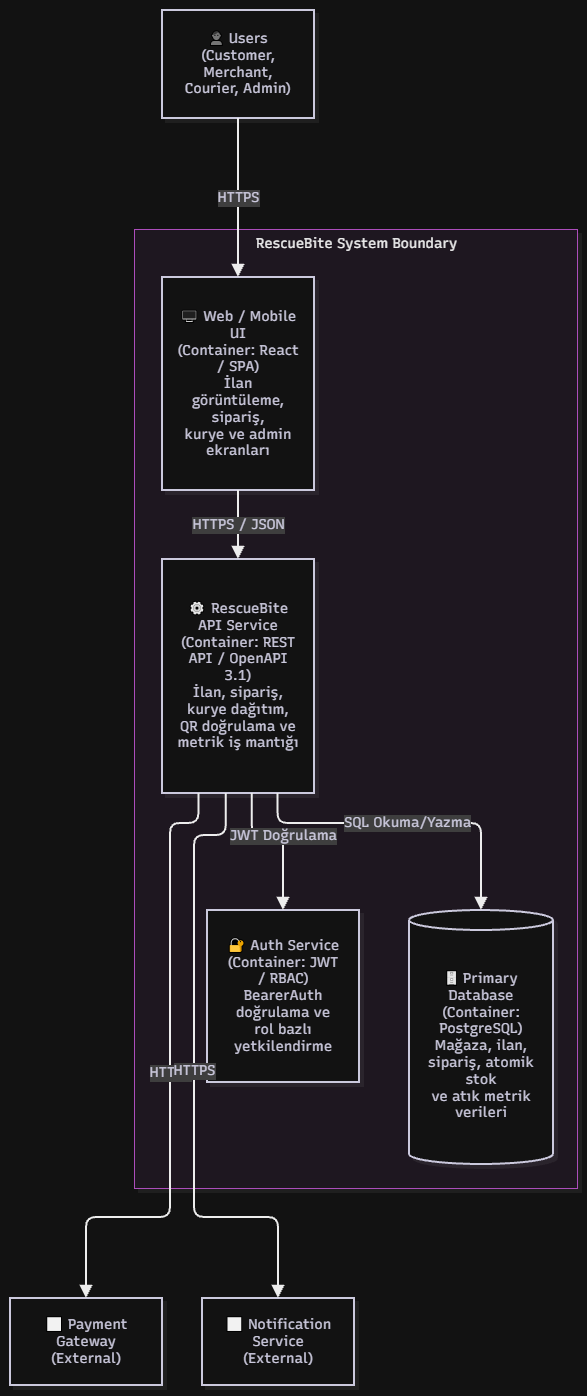

The diagram above was exported from draw.io. Its source (the exported page's mxGraphModel, read from the mxfile embedded in the PNG):
<mxGraphModel dx="5184" dy="2879" grid="1" gridSize="10" guides="1" tooltips="1" connect="1" arrows="1" fold="1" page="1" pageScale="1" pageWidth="827" pageHeight="1169" math="0" shadow="0">
  <root>
    <mxCell id="0" />
    <mxCell id="1" parent="0" />
    <UserObject label="" mermaidData="{&#10;  &quot;data&quot;: &quot;flowchart TB\n    Users[\&quot;👤 Users&lt;br/&gt;(Customer, Merchant, Courier, Admin)\&quot;]\n\n    subgraph RescueBite[\&quot;RescueBite System Boundary\&quot;]\n        WebUI[\&quot;🖥 Web / Mobile UI&lt;br/&gt;(Container: React / SPA)&lt;br/&gt;İlan görüntüleme, sipariş,&lt;br/&gt;kurye ve admin ekranları\&quot;]\n        APIService[\&quot;⚙ RescueBite API Service&lt;br/&gt;(Container: REST API / OpenAPI 3.1)&lt;br/&gt;İlan, sipariş, kurye dağıtım,&lt;br/&gt;QR doğrulama ve metrik iş mantığı\&quot;]\n        AuthService[\&quot;🔐 Auth Service&lt;br/&gt;(Container: JWT / RBAC)&lt;br/&gt;BearerAuth doğrulama ve&lt;br/&gt;rol bazlı yetkilendirme\&quot;]\n        DB[(\&quot;🗄 Primary Database&lt;br/&gt;(Container: PostgreSQL)&lt;br/&gt;Mağaza, ilan, sipariş, atomik stok&lt;br/&gt;ve atık metrik verileri\&quot;)]\n    end\n\n    PayGW[\&quot;⬜ Payment Gateway&lt;br/&gt;(External)\&quot;]\n    NotifSvc[\&quot;⬜ Notification Service&lt;br/&gt;(External)\&quot;]\n\n    Users --&gt;|HTTPS| WebUI\n    WebUI --&gt;|HTTPS / JSON| APIService\n    APIService --&gt;|JWT Doğrulama| AuthService\n    APIService --&gt;|SQL Okuma/Yazma| DB\n    APIService --&gt;|HTTPS| PayGW\n    APIService --&gt;|HTTPS| NotifSvc&quot;,&#10;  &quot;config&quot;: null,&#10;  &quot;version&quot;: &quot;12&quot;&#10;}" id="cEdxdPOdSBK4nX1OVC1V-1">
      <mxCell connectable="0" parent="1" style="group;transparentBounds=1;editIcon=1;lockedGroup=0;groupPadding=10;" vertex="1">
        <mxGeometry as="geometry" />
      </mxCell>
    </UserObject>
    <UserObject label="RescueBite System Boundary" mermaidId="n:RescueBite" mermaidBaseStyle="html=1;whiteSpace=nowrap;strokeWidth=1;verticalAlign=top;fillColor=#FDF4FF;strokeColor=#E879F9;fontColor=#000000;fontFamily=Recursive;fontSize=14;shadow=1;shadowColor=#000000;shadowOffsetX=4;shadowOffsetY=4;shadowBlur=0;shadowOpacity=6;" mermaidBaseValue="RescueBite System Boundary" id="cEdxdPOdSBK4nX1OVC1V-2">
      <mxCell parent="cEdxdPOdSBK4nX1OVC1V-1" style="html=1;whiteSpace=nowrap;strokeWidth=1;verticalAlign=top;fillColor=#FDF4FF;strokeColor=#E879F9;fontColor=#000000;fontFamily=Recursive;fontSize=14;shadow=1;shadowColor=#000000;shadowOffsetX=4;shadowOffsetY=4;shadowBlur=0;shadowOpacity=6;fontSource=https%3A%2F%2Ffonts.googleapis.com%2Fcss%3Ffamily%3DRecursive;" vertex="1">
        <mxGeometry height="959" width="443" x="154" y="249" as="geometry" />
      </mxCell>
    </UserObject>
    <UserObject label="🖥 Web / Mobile UI&#10;(Container: React / SPA)&#10;İlan görüntüleme, sipariş,&#10;kurye ve admin ekranları" mermaidId="n:WebUI" mermaidBaseStyle="html=1;whiteSpace=wrap;strokeWidth=2;fillColor=#ffffff;strokeColor=#28253D;fontColor=#28253D;fontFamily=Recursive;fontSize=14;shadow=1;shadowColor=#000000;shadowOffsetX=4;shadowOffsetY=4;shadowBlur=0;shadowOpacity=6;" mermaidBaseValue="🖥 Web / Mobile UI&#10;(Container: React / SPA)&#10;İlan görüntüleme, sipariş,&#10;kurye ve admin ekranları" id="cEdxdPOdSBK4nX1OVC1V-3">
      <mxCell parent="cEdxdPOdSBK4nX1OVC1V-2" style="html=1;whiteSpace=wrap;strokeWidth=2;fillColor=#ffffff;strokeColor=#28253D;fontColor=#28253D;fontFamily=Recursive;fontSize=14;shadow=1;shadowColor=#000000;shadowOffsetX=4;shadowOffsetY=4;shadowBlur=0;shadowOpacity=6;labelWidth=120;fontSource=https%3A%2F%2Ffonts.googleapis.com%2Fcss%3Ffamily%3DRecursive;" vertex="1">
        <mxGeometry height="213" width="152" x="28" y="48" as="geometry" />
      </mxCell>
    </UserObject>
    <UserObject label="⚙ RescueBite API Service&#10;(Container: REST API / OpenAPI 3.1)&#10;İlan, sipariş, kurye dağıtım,&#10;QR doğrulama ve metrik iş mantığı" mermaidId="n:APIService" mermaidBaseStyle="html=1;whiteSpace=wrap;strokeWidth=2;fillColor=#ffffff;strokeColor=#28253D;fontColor=#28253D;fontFamily=Recursive;fontSize=14;shadow=1;shadowColor=#000000;shadowOffsetX=4;shadowOffsetY=4;shadowBlur=0;shadowOpacity=6;" mermaidBaseValue="⚙ RescueBite API Service&#10;(Container: REST API / OpenAPI 3.1)&#10;İlan, sipariş, kurye dağıtım,&#10;QR doğrulama ve metrik iş mantığı" id="cEdxdPOdSBK4nX1OVC1V-4">
      <mxCell parent="cEdxdPOdSBK4nX1OVC1V-2" style="html=1;whiteSpace=wrap;strokeWidth=2;fillColor=#ffffff;strokeColor=#28253D;fontColor=#28253D;fontFamily=Recursive;fontSize=14;shadow=1;shadowColor=#000000;shadowOffsetX=4;shadowOffsetY=4;shadowBlur=0;shadowOpacity=6;labelWidth=120;fontSource=https%3A%2F%2Ffonts.googleapis.com%2Fcss%3Ffamily%3DRecursive;" vertex="1">
        <mxGeometry height="234" width="152" x="28" y="330" as="geometry" />
      </mxCell>
    </UserObject>
    <UserObject label="🔐 Auth Service&#10;(Container: JWT / RBAC)&#10;BearerAuth doğrulama ve&#10;rol bazlı yetkilendirme" mermaidId="n:AuthService" mermaidBaseStyle="html=1;whiteSpace=wrap;strokeWidth=2;fillColor=#ffffff;strokeColor=#28253D;fontColor=#28253D;fontFamily=Recursive;fontSize=14;shadow=1;shadowColor=#000000;shadowOffsetX=4;shadowOffsetY=4;shadowBlur=0;shadowOpacity=6;" mermaidBaseValue="🔐 Auth Service&#10;(Container: JWT / RBAC)&#10;BearerAuth doğrulama ve&#10;rol bazlı yetkilendirme" id="cEdxdPOdSBK4nX1OVC1V-5">
      <mxCell parent="cEdxdPOdSBK4nX1OVC1V-2" style="html=1;whiteSpace=wrap;strokeWidth=2;fillColor=#ffffff;strokeColor=#28253D;fontColor=#28253D;fontFamily=Recursive;fontSize=14;shadow=1;shadowColor=#000000;shadowOffsetX=4;shadowOffsetY=4;shadowBlur=0;shadowOpacity=6;labelWidth=120;fontSource=https%3A%2F%2Ffonts.googleapis.com%2Fcss%3Ffamily%3DRecursive;" vertex="1">
        <mxGeometry height="172" width="152" x="73" y="681" as="geometry" />
      </mxCell>
    </UserObject>
    <UserObject label="🗄 Primary Database&#10;(Container: PostgreSQL)&#10;Mağaza, ilan, sipariş, atomik stok&#10;ve atık metrik verileri" mermaidId="n:DB" mermaidBaseStyle="html=1;shape=cylinder3;boundedLbl=1;backgroundOutline=1;size=10;strokeWidth=2;whiteSpace=wrap;fillColor=#ffffff;strokeColor=#28253D;fontColor=#28253D;fontFamily=Recursive;fontSize=14;shadow=1;shadowColor=#000000;shadowOffsetX=4;shadowOffsetY=4;shadowBlur=0;shadowOpacity=6;" mermaidBaseValue="🗄 Primary Database&#10;(Container: PostgreSQL)&#10;Mağaza, ilan, sipariş, atomik stok&#10;ve atık metrik verileri" id="cEdxdPOdSBK4nX1OVC1V-6">
      <mxCell parent="cEdxdPOdSBK4nX1OVC1V-2" style="html=1;shape=cylinder3;boundedLbl=1;backgroundOutline=1;size=10;strokeWidth=2;whiteSpace=wrap;fillColor=#ffffff;strokeColor=#28253D;fontColor=#28253D;fontFamily=Recursive;fontSize=14;shadow=1;shadowColor=#000000;shadowOffsetX=4;shadowOffsetY=4;shadowBlur=0;shadowOpacity=6;labelWidth=120;fontSource=https%3A%2F%2Ffonts.googleapis.com%2Fcss%3Ffamily%3DRecursive;" vertex="1">
        <mxGeometry height="254" width="144" x="275" y="681" as="geometry" />
      </mxCell>
    </UserObject>
    <UserObject label="HTTPS / JSON" mermaidId="e:WebUI-&gt;APIService#0" mermaidBaseStyle="edgeStyle=orthogonalEdgeStyle;rounded=1;curved=0;startArrow=none;endArrow=block;endSize=8;jumpStyle=arc;jumpSize=12;strokeColor=#000000;html=1;fontSize=16;labelBackgroundColor=#cccccc;fontFamily=Recursive;fontColor=#28253D;exitX=0.5;exitY=1;entryX=0.5;entryY=0;strokeWidth=2;targetPerimeterSpacing=4;" mermaidBaseValue="HTTPS / JSON" id="cEdxdPOdSBK4nX1OVC1V-7">
      <mxCell edge="1" parent="cEdxdPOdSBK4nX1OVC1V-2" source="cEdxdPOdSBK4nX1OVC1V-3" style="edgeStyle=orthogonalEdgeStyle;rounded=1;curved=0;startArrow=none;endArrow=block;endSize=8;jumpStyle=arc;jumpSize=12;strokeColor=#000000;html=1;fontSize=14;labelBackgroundColor=#cccccc;fontFamily=Recursive;fontColor=#28253D;exitX=0.5;exitY=1;entryX=0.5;entryY=0;strokeWidth=2;targetPerimeterSpacing=4;fontSource=https%3A%2F%2Ffonts.googleapis.com%2Fcss%3Ffamily%3DRecursive;" target="cEdxdPOdSBK4nX1OVC1V-4">
        <mxGeometry relative="1" as="geometry">
          <Array as="points" />
        </mxGeometry>
      </mxCell>
    </UserObject>
    <UserObject label="JWT Doğrulama" mermaidId="e:APIService-&gt;AuthService#0" mermaidBaseStyle="edgeStyle=orthogonalEdgeStyle;rounded=1;curved=0;startArrow=none;endArrow=block;endSize=8;jumpStyle=arc;jumpSize=12;strokeColor=#000000;html=1;fontSize=16;labelBackgroundColor=#cccccc;fontFamily=Recursive;fontColor=#28253D;exitX=0.59;exitY=1;entryX=0.5;entryY=0;strokeWidth=2;targetPerimeterSpacing=4;" mermaidBaseValue="JWT Doğrulama" id="cEdxdPOdSBK4nX1OVC1V-8">
      <mxCell edge="1" parent="cEdxdPOdSBK4nX1OVC1V-2" source="cEdxdPOdSBK4nX1OVC1V-4" style="edgeStyle=orthogonalEdgeStyle;rounded=1;curved=0;startArrow=none;endArrow=block;endSize=8;jumpStyle=arc;jumpSize=12;strokeColor=#000000;html=1;fontSize=14;labelBackgroundColor=#cccccc;fontFamily=Recursive;fontColor=#28253D;exitX=0.59;exitY=1;entryX=0.5;entryY=0;strokeWidth=2;targetPerimeterSpacing=4;fontSource=https%3A%2F%2Ffonts.googleapis.com%2Fcss%3Ffamily%3DRecursive;" target="cEdxdPOdSBK4nX1OVC1V-5">
        <mxGeometry relative="1" as="geometry">
          <Array as="points">
            <mxPoint x="117" y="606" />
            <mxPoint x="149" y="606" />
          </Array>
        </mxGeometry>
      </mxCell>
    </UserObject>
    <UserObject label="SQL Okuma/Yazma" mermaidId="e:APIService-&gt;DB#0" mermaidBaseStyle="edgeStyle=orthogonalEdgeStyle;rounded=1;curved=0;startArrow=none;endArrow=block;endSize=8;jumpStyle=arc;jumpSize=12;strokeColor=#000000;html=1;fontSize=16;labelBackgroundColor=#cccccc;fontFamily=Recursive;fontColor=#28253D;exitX=0.76;exitY=1;entryX=0.5;entryY=0;strokeWidth=2;targetPerimeterSpacing=4;" mermaidBaseValue="SQL Okuma/Yazma" id="cEdxdPOdSBK4nX1OVC1V-9">
      <mxCell edge="1" parent="cEdxdPOdSBK4nX1OVC1V-2" source="cEdxdPOdSBK4nX1OVC1V-4" style="edgeStyle=orthogonalEdgeStyle;rounded=1;curved=0;startArrow=none;endArrow=block;endSize=8;jumpStyle=arc;jumpSize=12;strokeColor=#000000;html=1;fontSize=14;labelBackgroundColor=#cccccc;fontFamily=Recursive;fontColor=#28253D;exitX=0.76;exitY=1;entryX=0.5;entryY=0;strokeWidth=2;targetPerimeterSpacing=4;fontSource=https%3A%2F%2Ffonts.googleapis.com%2Fcss%3Ffamily%3DRecursive;" target="cEdxdPOdSBK4nX1OVC1V-6">
        <mxGeometry relative="1" as="geometry">
          <Array as="points">
            <mxPoint x="143" y="594" />
            <mxPoint x="347" y="594" />
          </Array>
        </mxGeometry>
      </mxCell>
    </UserObject>
    <UserObject label="👤 Users&#10;(Customer, Merchant, Courier, Admin)" mermaidId="n:Users" mermaidBaseStyle="html=1;whiteSpace=wrap;strokeWidth=2;fillColor=#ffffff;strokeColor=#28253D;fontColor=#28253D;fontFamily=Recursive;fontSize=14;shadow=1;shadowColor=#000000;shadowOffsetX=4;shadowOffsetY=4;shadowBlur=0;shadowOpacity=6;" mermaidBaseValue="👤 Users&#10;(Customer, Merchant, Courier, Admin)" id="cEdxdPOdSBK4nX1OVC1V-10">
      <mxCell parent="cEdxdPOdSBK4nX1OVC1V-1" style="html=1;whiteSpace=wrap;strokeWidth=2;fillColor=#ffffff;strokeColor=#28253D;fontColor=#28253D;fontFamily=Recursive;fontSize=14;shadow=1;shadowColor=#000000;shadowOffsetX=4;shadowOffsetY=4;shadowBlur=0;shadowOpacity=6;labelWidth=120;fontSource=https%3A%2F%2Ffonts.googleapis.com%2Fcss%3Ffamily%3DRecursive;" vertex="1">
        <mxGeometry height="108" width="152" x="182" y="30" as="geometry" />
      </mxCell>
    </UserObject>
    <UserObject label="⬜ Payment Gateway&#10;(External)" mermaidId="n:PayGW" mermaidBaseStyle="html=1;whiteSpace=wrap;strokeWidth=2;fillColor=#ffffff;strokeColor=#28253D;fontColor=#28253D;fontFamily=Recursive;fontSize=14;shadow=1;shadowColor=#000000;shadowOffsetX=4;shadowOffsetY=4;shadowBlur=0;shadowOpacity=6;" mermaidBaseValue="⬜ Payment Gateway&#10;(External)" id="cEdxdPOdSBK4nX1OVC1V-11">
      <mxCell parent="cEdxdPOdSBK4nX1OVC1V-1" style="html=1;whiteSpace=wrap;strokeWidth=2;fillColor=#ffffff;strokeColor=#28253D;fontColor=#28253D;fontFamily=Recursive;fontSize=14;shadow=1;shadowColor=#000000;shadowOffsetX=4;shadowOffsetY=4;shadowBlur=0;shadowOpacity=6;labelWidth=120;fontSource=https%3A%2F%2Ffonts.googleapis.com%2Fcss%3Ffamily%3DRecursive;" vertex="1">
        <mxGeometry height="87" width="152" x="30" y="1318" as="geometry" />
      </mxCell>
    </UserObject>
    <UserObject label="⬜ Notification Service&#10;(External)" mermaidId="n:NotifSvc" mermaidBaseStyle="html=1;whiteSpace=wrap;strokeWidth=2;fillColor=#ffffff;strokeColor=#28253D;fontColor=#28253D;fontFamily=Recursive;fontSize=14;shadow=1;shadowColor=#000000;shadowOffsetX=4;shadowOffsetY=4;shadowBlur=0;shadowOpacity=6;" mermaidBaseValue="⬜ Notification Service&#10;(External)" id="cEdxdPOdSBK4nX1OVC1V-12">
      <mxCell parent="cEdxdPOdSBK4nX1OVC1V-1" style="html=1;whiteSpace=wrap;strokeWidth=2;fillColor=#ffffff;strokeColor=#28253D;fontColor=#28253D;fontFamily=Recursive;fontSize=14;shadow=1;shadowColor=#000000;shadowOffsetX=4;shadowOffsetY=4;shadowBlur=0;shadowOpacity=6;labelWidth=120;fontSource=https%3A%2F%2Ffonts.googleapis.com%2Fcss%3Ffamily%3DRecursive;" vertex="1">
        <mxGeometry height="87" width="152" x="222" y="1318" as="geometry" />
      </mxCell>
    </UserObject>
    <UserObject label="HTTPS" mermaidId="e:Users-&gt;WebUI#0" mermaidBaseStyle="edgeStyle=orthogonalEdgeStyle;rounded=1;curved=0;startArrow=none;endArrow=block;endSize=8;jumpStyle=arc;jumpSize=12;strokeColor=#000000;html=1;fontSize=16;labelBackgroundColor=#cccccc;fontFamily=Recursive;fontColor=#28253D;exitX=0.5;exitY=1;entryX=0.5;entryY=0;strokeWidth=2;targetPerimeterSpacing=4;" mermaidBaseValue="HTTPS" id="cEdxdPOdSBK4nX1OVC1V-13">
      <mxCell edge="1" parent="cEdxdPOdSBK4nX1OVC1V-1" source="cEdxdPOdSBK4nX1OVC1V-10" style="edgeStyle=orthogonalEdgeStyle;rounded=1;curved=0;startArrow=none;endArrow=block;endSize=8;jumpStyle=arc;jumpSize=12;strokeColor=#000000;html=1;fontSize=14;labelBackgroundColor=#cccccc;fontFamily=Recursive;fontColor=#28253D;exitX=0.5;exitY=1;entryX=0.5;entryY=0;strokeWidth=2;targetPerimeterSpacing=4;fontSource=https%3A%2F%2Ffonts.googleapis.com%2Fcss%3Ffamily%3DRecursive;" target="cEdxdPOdSBK4nX1OVC1V-3">
        <mxGeometry relative="1" as="geometry">
          <Array as="points" />
        </mxGeometry>
      </mxCell>
    </UserObject>
    <UserObject label="HTTPS" mermaidId="e:APIService-&gt;PayGW#0" mermaidBaseStyle="edgeStyle=orthogonalEdgeStyle;rounded=1;curved=0;startArrow=none;endArrow=block;endSize=8;jumpStyle=arc;jumpSize=12;strokeColor=#000000;html=1;fontSize=16;labelBackgroundColor=#cccccc;fontFamily=Recursive;fontColor=#28253D;exitX=0.24;exitY=1;entryX=0.5;entryY=0;strokeWidth=2;targetPerimeterSpacing=4;" mermaidBaseValue="HTTPS" id="cEdxdPOdSBK4nX1OVC1V-14">
      <mxCell edge="1" parent="cEdxdPOdSBK4nX1OVC1V-1" source="cEdxdPOdSBK4nX1OVC1V-4" style="edgeStyle=orthogonalEdgeStyle;rounded=1;curved=0;startArrow=none;endArrow=block;endSize=8;jumpStyle=arc;jumpSize=12;strokeColor=#000000;html=1;fontSize=14;labelBackgroundColor=#cccccc;fontFamily=Recursive;fontColor=#28253D;exitX=0.24;exitY=1;entryX=0.5;entryY=0;strokeWidth=2;targetPerimeterSpacing=4;fontSource=https%3A%2F%2Ffonts.googleapis.com%2Fcss%3Ffamily%3DRecursive;" target="cEdxdPOdSBK4nX1OVC1V-11">
        <mxGeometry relative="1" as="geometry">
          <Array as="points">
            <mxPoint x="219" y="843" />
            <mxPoint x="190" y="843" />
            <mxPoint x="190" y="1217" />
            <mxPoint x="190" y="1237" />
            <mxPoint x="106" y="1237" />
          </Array>
        </mxGeometry>
      </mxCell>
    </UserObject>
    <UserObject label="HTTPS" mermaidId="e:APIService-&gt;NotifSvc#0" mermaidBaseStyle="edgeStyle=orthogonalEdgeStyle;rounded=1;curved=0;startArrow=none;endArrow=block;endSize=8;jumpStyle=arc;jumpSize=12;strokeColor=#000000;html=1;fontSize=16;labelBackgroundColor=#cccccc;fontFamily=Recursive;fontColor=#28253D;exitX=0.42;exitY=1;entryX=0.5;entryY=0;strokeWidth=2;targetPerimeterSpacing=4;" mermaidBaseValue="HTTPS" id="cEdxdPOdSBK4nX1OVC1V-15">
      <mxCell edge="1" parent="cEdxdPOdSBK4nX1OVC1V-1" source="cEdxdPOdSBK4nX1OVC1V-4" style="edgeStyle=orthogonalEdgeStyle;rounded=1;curved=0;startArrow=none;endArrow=block;endSize=8;jumpStyle=arc;jumpSize=12;strokeColor=#000000;html=1;fontSize=14;labelBackgroundColor=#cccccc;fontFamily=Recursive;fontColor=#28253D;exitX=0.42;exitY=1;entryX=0.5;entryY=0;strokeWidth=2;targetPerimeterSpacing=4;fontSource=https%3A%2F%2Ffonts.googleapis.com%2Fcss%3Ffamily%3DRecursive;" target="cEdxdPOdSBK4nX1OVC1V-12">
        <mxGeometry relative="1" as="geometry">
          <Array as="points">
            <mxPoint x="245" y="855" />
            <mxPoint x="214" y="855" />
            <mxPoint x="214" y="1217" />
            <mxPoint x="214" y="1237" />
            <mxPoint x="298" y="1237" />
          </Array>
        </mxGeometry>
      </mxCell>
    </UserObject>
  </root>
</mxGraphModel>